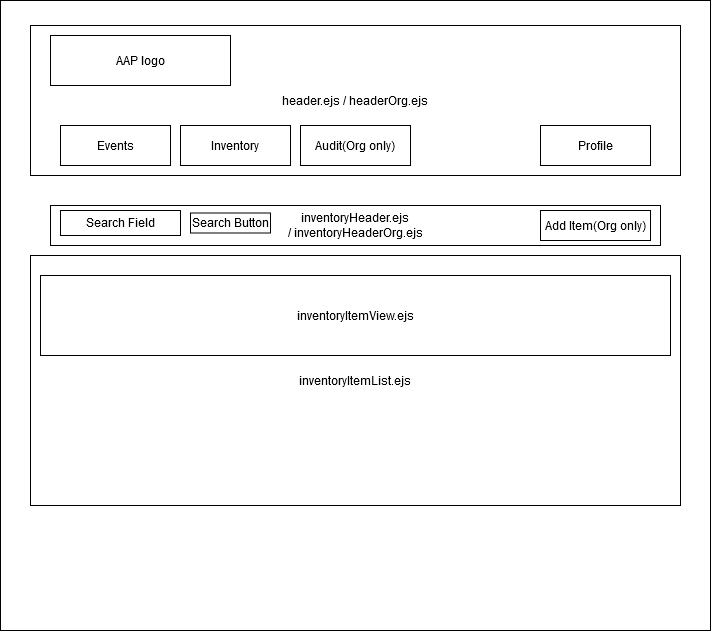

The diagram above was exported from draw.io. Its source (the exported page's mxGraphModel, read from the mxfile embedded in the PNG):
<mxGraphModel dx="870" dy="472" grid="1" gridSize="10" guides="1" tooltips="1" connect="1" arrows="1" fold="1" page="1" pageScale="1" pageWidth="850" pageHeight="1100" math="0" shadow="0">
  <root>
    <mxCell id="0" />
    <mxCell id="1" parent="0" />
    <mxCell id="fhRzHyF2KAnNo8-zVwFa-1" value="" style="rounded=0;whiteSpace=wrap;html=1;" vertex="1" parent="1">
      <mxGeometry x="80" y="35" width="710" height="630" as="geometry" />
    </mxCell>
    <mxCell id="fhRzHyF2KAnNo8-zVwFa-2" value="header.ejs / headerOrg.ejs" style="rounded=0;whiteSpace=wrap;html=1;" vertex="1" parent="1">
      <mxGeometry x="110" y="60" width="650" height="150" as="geometry" />
    </mxCell>
    <mxCell id="fhRzHyF2KAnNo8-zVwFa-3" value="&lt;div&gt;AAP logo&lt;/div&gt;" style="rounded=0;whiteSpace=wrap;html=1;" vertex="1" parent="1">
      <mxGeometry x="130" y="70" width="180" height="50" as="geometry" />
    </mxCell>
    <mxCell id="fhRzHyF2KAnNo8-zVwFa-4" value="Events" style="rounded=0;whiteSpace=wrap;html=1;" vertex="1" parent="1">
      <mxGeometry x="140" y="160" width="110" height="40" as="geometry" />
    </mxCell>
    <mxCell id="fhRzHyF2KAnNo8-zVwFa-5" value="Inventory" style="rounded=0;whiteSpace=wrap;html=1;" vertex="1" parent="1">
      <mxGeometry x="260" y="160" width="110" height="40" as="geometry" />
    </mxCell>
    <mxCell id="fhRzHyF2KAnNo8-zVwFa-6" value="Audit(Org only)" style="rounded=0;whiteSpace=wrap;html=1;" vertex="1" parent="1">
      <mxGeometry x="380" y="160" width="110" height="40" as="geometry" />
    </mxCell>
    <mxCell id="fhRzHyF2KAnNo8-zVwFa-8" value="Profile" style="rounded=0;whiteSpace=wrap;html=1;" vertex="1" parent="1">
      <mxGeometry x="620" y="160" width="110" height="40" as="geometry" />
    </mxCell>
    <mxCell id="fhRzHyF2KAnNo8-zVwFa-14" value="inventoryHeader.ejs &lt;br&gt;/ inventoryHeaderOrg.ejs" style="rounded=0;whiteSpace=wrap;html=1;" vertex="1" parent="1">
      <mxGeometry x="130" y="240" width="610" height="40" as="geometry" />
    </mxCell>
    <mxCell id="fhRzHyF2KAnNo8-zVwFa-15" value="Search Field" style="rounded=0;whiteSpace=wrap;html=1;" vertex="1" parent="1">
      <mxGeometry x="140" y="245" width="120" height="25" as="geometry" />
    </mxCell>
    <mxCell id="fhRzHyF2KAnNo8-zVwFa-16" value="Search Button" style="rounded=0;whiteSpace=wrap;html=1;" vertex="1" parent="1">
      <mxGeometry x="270" y="247.5" width="80" height="20" as="geometry" />
    </mxCell>
    <mxCell id="fhRzHyF2KAnNo8-zVwFa-17" value="Add Item(Org only)" style="rounded=0;whiteSpace=wrap;html=1;" vertex="1" parent="1">
      <mxGeometry x="620" y="245" width="110" height="30" as="geometry" />
    </mxCell>
    <mxCell id="fhRzHyF2KAnNo8-zVwFa-18" value="inventoryItemList.ejs" style="rounded=0;whiteSpace=wrap;html=1;" vertex="1" parent="1">
      <mxGeometry x="110" y="290" width="650" height="250" as="geometry" />
    </mxCell>
    <mxCell id="fhRzHyF2KAnNo8-zVwFa-19" value="inventoryItemView.ejs" style="rounded=0;whiteSpace=wrap;html=1;" vertex="1" parent="1">
      <mxGeometry x="120" y="310" width="630" height="80" as="geometry" />
    </mxCell>
  </root>
</mxGraphModel>